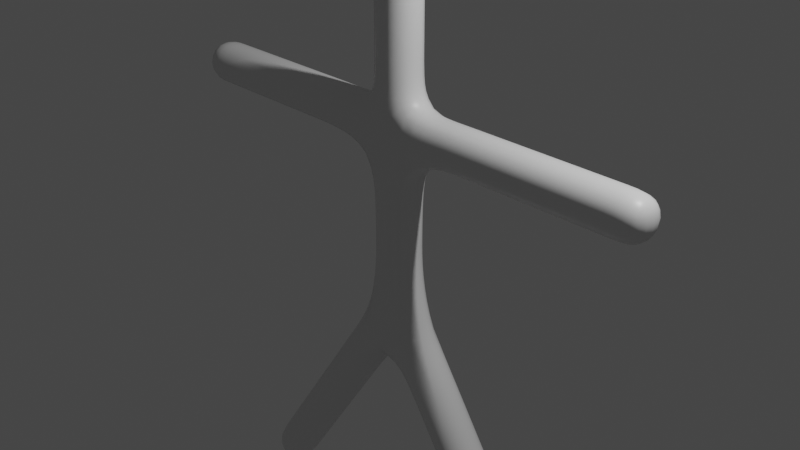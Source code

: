 # Source: person.blend  (saved by Blender 2.80.75; exported with 4.5.12 LTS)
import bpy
from mathutils import Matrix  # noqa: F401  (used for matrix-valued properties, if any)

bpy.ops.wm.read_factory_settings(use_empty=True)
scene = bpy.context.scene
scene.name = 'Scene'

# ---- collections
col_collection = bpy.data.collections.new('Collection'); scene.collection.children.link(col_collection)

# ---- materials (node trees are filled in below, after node groups)
mat_material = bpy.data.materials.new('Material')
mat_material.alpha_threshold = 0.0
mat_material.use_transparent_shadow = False
mat_material.diffuse_color = (0.0, 0.8, 0.16, 1.0)
mat_material.line_color = (0.0, 0.0, 0.0, 1.0)

# ---- material node trees
mat_material.use_nodes = True; mat_material.node_tree.nodes.clear()
_N = mat_material.node_tree.nodes; _L = mat_material.node_tree.links
n0 = _N.new('ShaderNodeOutputMaterial'); n0.name = 'Material Output'; n0.location = (300, 300)
n1 = _N.new('ShaderNodeBsdfPrincipled'); n1.name = 'Principled BSDF'; n1.location = (10, 300)
n1.distribution = 'GGX'
n1.subsurface_method = 'BURLEY'
n1.inputs[2].default_value = 0.4
n1.inputs[3].default_value = 1.45
n1.inputs[27].default_value = (0.0, 0.0, 0.0, 1.0)
n1.inputs[28].default_value = 1.0
_L.new(n1.outputs[0], n0.inputs[0])
n0.is_active_output = True

# ---- world
world_world = bpy.data.worlds.new('World'); scene.world = world_world
world_world.use_nodes = True; world_world.node_tree.nodes.clear()
_N = world_world.node_tree.nodes; _L = world_world.node_tree.links
n0 = _N.new('ShaderNodeOutputWorld'); n0.name = 'World Output'; n0.location = (300, 300)
n1 = _N.new('ShaderNodeBackground'); n1.name = 'Background'; n1.location = (10, 300)
n1.inputs[0].default_value = (0.05088, 0.05088, 0.05088, 1.0)
_L.new(n1.outputs[0], n0.inputs[0])
n0.is_active_output = True
world_world.color = (0.05088, 0.05088, 0.05088)
world_world.use_sun_shadow = False
world_world.sun_shadow_jitter_overblur = 0.0

# ---- cameras
cam_camera = bpy.data.cameras.new('Camera')
cam_camera.clip_end = 100.0
cam_camera.ortho_scale = 7.314

# ---- lights
light_light = bpy.data.lights.new('Light', 'POINT')
light_light.transmission_factor = 0.0
light_light.energy = 1000.0
light_light.shadow_soft_size = 0.1
light_light.shadow_maximum_resolution = 0.006
light_light.use_absolute_resolution = True

# ---- meshes
me_cube = bpy.data.meshes.new('Cube')
me_cube.from_pydata([(3.0, 0.0, 1.0), (2.0, 0.0, -4.0), (1.5, 0.0, 1.0), (1.0, 0.0, -2.5), (0.0, 0.0, -1.0), (0.0, 0.0, 1.0), (0.0, 0.0, 3.0), (-3.0, 0.0, 1.0), (-2.0, 0.0, -4.0), (0.0, 0.0, 2.36), (0.0, 0.0, 1.5), (-1.5, 0.0, 1.0), (-1.0, 0.0, -2.5), (0.0, 0.0, 1.85)], [(4, 5), (9, 6), (2, 0), (3, 4), (13, 9), (5, 10), (5, 2), (1, 3), (10, 13), (11, 7), (12, 4), (5, 11), (8, 12)], [])
_uv = me_cube.uv_layers.new(name='UVMap')
_uv.uv.foreach_set('vector', [])
me_cube.materials.append(mat_material)
me_cube.use_remesh_preserve_volume = False
me_cube.use_remesh_preserve_attributes = False
me_cube.use_mirror_vertex_groups = False
me_cube.update()
arm_armature = bpy.data.armatures.new('Armature')  # bones are not reproduced

# ---- objects
ob_cube = bpy.data.objects.new('Cube', me_cube)
ob_light = bpy.data.objects.new('Light', light_light)
ob_camera = bpy.data.objects.new('Camera', cam_camera)
ob_armature = bpy.data.objects.new('Armature', arm_armature)

# ---- transforms, parenting, visibility, modifiers, constraints
ob_cube.location = (0.0, 0.0, 0.0)
ob_cube.lock_rotations_4d = False
ob_cube.empty_display_type = 'ARROWS'
ob_cube.lineart.crease_threshold = 0.0
_vg = ob_cube.vertex_groups.new(name='Bone.00')
_vg.add([4, 5], 1.0, 'REPLACE')
_vg = ob_cube.vertex_groups.new(name='Bone.05')
_vg.add([5, 10], 1.0, 'REPLACE')
_vg = ob_cube.vertex_groups.new(name='Bone.08')
_vg.add([10, 13], 1.0, 'REPLACE')
_vg = ob_cube.vertex_groups.new(name='Bone.04')
_vg.add([9, 13], 1.0, 'REPLACE')
_vg = ob_cube.vertex_groups.new(name='Bone.01')
_vg.add([6, 9], 1.0, 'REPLACE')
_vg = ob_cube.vertex_groups.new(name='Bone.06')
_vg.add([2, 5], 1.0, 'REPLACE')
_vg = ob_cube.vertex_groups.new(name='Bone.02')
_vg.add([0, 2], 1.0, 'REPLACE')
_vg = ob_cube.vertex_groups.new(name='Bone.11')
_vg.add([5, 11], 1.0, 'REPLACE')
_vg = ob_cube.vertex_groups.new(name='Bone.09')
_vg.add([7, 11], 1.0, 'REPLACE')
_vg = ob_cube.vertex_groups.new(name='Bone.03')
_vg.add([3, 4], 1.0, 'REPLACE')
_vg = ob_cube.vertex_groups.new(name='Bone.07')
_vg.add([1, 3], 1.0, 'REPLACE')
_vg = ob_cube.vertex_groups.new(name='Bone.10')
_vg.add([4, 12], 1.0, 'REPLACE')
_vg = ob_cube.vertex_groups.new(name='Bone.12')
_vg.add([8, 12], 1.0, 'REPLACE')
_m = ob_cube.modifiers.new('Skin', 'SKIN')
_m.use_smooth_shade = True
_m = ob_cube.modifiers.new('Armature', 'ARMATURE')
_m.object = ob_armature
_m.use_deform_preserve_volume = True
_m = ob_cube.modifiers.new('Subdivision', 'SUBSURF')
_m.uv_smooth = 'PRESERVE_CORNERS'
_m.show_only_control_edges = False
ob_light.location = (4.076, 1.005, 5.904)
ob_light.rotation_euler = (0.6503, 0.05522, 1.866)
ob_light.lock_rotations_4d = False
ob_light.empty_display_type = 'ARROWS'
ob_light.color = (0.0, 0.0, 0.0, 0.0)
ob_light.lineart.crease_threshold = 0.0
ob_camera.location = (7.359, -6.926, 4.958)
ob_camera.rotation_euler = (1.109, 0.0, 0.8149)
ob_camera.lock_rotations_4d = False
ob_camera.empty_display_type = 'ARROWS'
ob_camera.color = (0.0, 0.0, 0.0, 0.0)
ob_camera.display_type = 'WIRE'
ob_camera.lineart.crease_threshold = 0.0
ob_armature.location = (0.0, 0.0, 0.0)
ob_armature.show_in_front = True
ob_armature.lineart.crease_threshold = 0.0

# ---- collection membership
col_collection.objects.link(ob_cube)
col_collection.objects.link(ob_light)
col_collection.objects.link(ob_camera)
col_collection.objects.link(ob_armature)

# ---- scene / render settings (as saved in the file)
scene.camera = ob_camera
scene.frame_start = 1; scene.frame_end = 250; scene.frame_set(80)
scene.render.engine = 'BLENDER_EEVEE_NEXT'
scene.cycles.use_denoising = False
scene.cycles.samples = 128
scene.cycles.sampling_pattern = 'TABULATED_SOBOL'
scene.cycles.use_adaptive_sampling = False
scene.cycles.use_light_tree = False
scene.view_settings.view_transform = 'Filmic'
bpy.context.view_layer.update()
